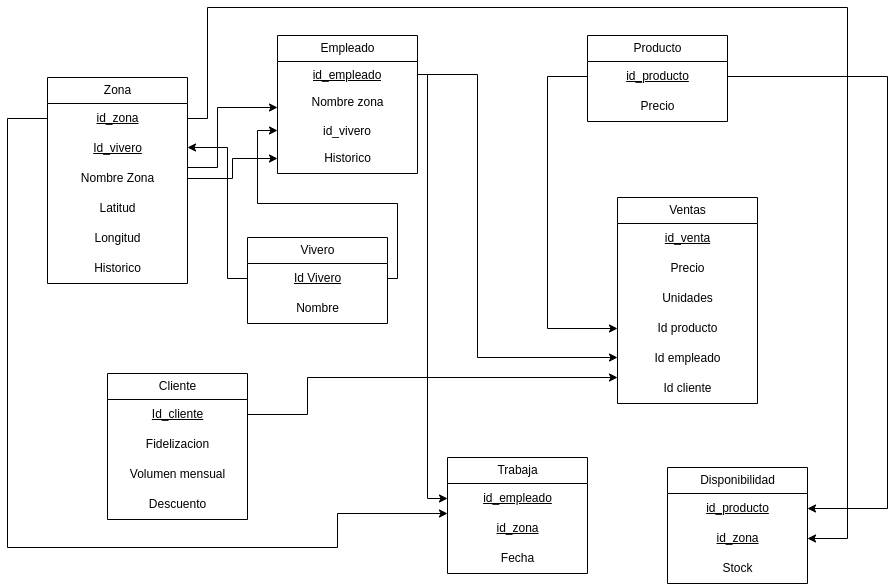

The diagram above was exported from draw.io. Its source (the exported page's mxGraphModel, read from the mxfile embedded in the PNG):
<mxGraphModel dx="926" dy="659" grid="1" gridSize="10" guides="1" tooltips="1" connect="1" arrows="1" fold="1" page="1" pageScale="1" pageWidth="827" pageHeight="1169" math="0" shadow="0">
  <root>
    <mxCell id="0" />
    <mxCell id="1" parent="0" />
    <mxCell id="-owIcrNhjpJvajBglVJ_-1" value="Empleado" style="swimlane;fontStyle=0;childLayout=stackLayout;horizontal=1;startSize=26;fillColor=none;horizontalStack=0;resizeParent=1;resizeParentMax=0;resizeLast=0;collapsible=1;marginBottom=0;html=1;align=center;" parent="1" vertex="1">
      <mxGeometry x="430" y="78" width="140" height="138" as="geometry" />
    </mxCell>
    <mxCell id="-owIcrNhjpJvajBglVJ_-2" value="id_empleado" style="text;strokeColor=none;fillColor=none;align=center;verticalAlign=top;spacingLeft=4;spacingRight=4;overflow=hidden;rotatable=0;points=[[0,0.5],[1,0.5]];portConstraint=eastwest;whiteSpace=wrap;html=1;fontStyle=4" parent="-owIcrNhjpJvajBglVJ_-1" vertex="1">
      <mxGeometry y="26" width="140" height="26" as="geometry" />
    </mxCell>
    <mxCell id="-owIcrNhjpJvajBglVJ_-59" value="Nombre zona" style="text;html=1;align=center;verticalAlign=middle;resizable=0;points=[];autosize=1;strokeColor=none;fillColor=none;fontStyle=0" parent="-owIcrNhjpJvajBglVJ_-1" vertex="1">
      <mxGeometry y="52" width="140" height="30" as="geometry" />
    </mxCell>
    <mxCell id="-owIcrNhjpJvajBglVJ_-5" value="id_vivero" style="text;strokeColor=none;fillColor=none;align=center;verticalAlign=top;spacingLeft=4;spacingRight=4;overflow=hidden;rotatable=0;points=[[0,0.5],[1,0.5]];portConstraint=eastwest;whiteSpace=wrap;html=1;" parent="-owIcrNhjpJvajBglVJ_-1" vertex="1">
      <mxGeometry y="82" width="140" height="26" as="geometry" />
    </mxCell>
    <mxCell id="-owIcrNhjpJvajBglVJ_-60" value="Historico" style="text;html=1;align=center;verticalAlign=middle;resizable=0;points=[];autosize=1;strokeColor=none;fillColor=none;" parent="-owIcrNhjpJvajBglVJ_-1" vertex="1">
      <mxGeometry y="108" width="140" height="30" as="geometry" />
    </mxCell>
    <mxCell id="-owIcrNhjpJvajBglVJ_-8" value="Zona" style="swimlane;fontStyle=0;childLayout=stackLayout;horizontal=1;startSize=26;fillColor=none;horizontalStack=0;resizeParent=1;resizeParentMax=0;resizeLast=0;collapsible=1;marginBottom=0;html=1;" parent="1" vertex="1">
      <mxGeometry x="200" y="120" width="140" height="206" as="geometry" />
    </mxCell>
    <mxCell id="-owIcrNhjpJvajBglVJ_-12" value="id_zona" style="text;html=1;align=center;verticalAlign=middle;resizable=0;points=[];autosize=1;strokeColor=none;fillColor=none;fontStyle=4" parent="-owIcrNhjpJvajBglVJ_-8" vertex="1">
      <mxGeometry y="26" width="140" height="30" as="geometry" />
    </mxCell>
    <mxCell id="-owIcrNhjpJvajBglVJ_-51" value="&lt;u&gt;Id_vivero&lt;/u&gt;" style="text;html=1;align=center;verticalAlign=middle;resizable=0;points=[];autosize=1;strokeColor=none;fillColor=none;" parent="-owIcrNhjpJvajBglVJ_-8" vertex="1">
      <mxGeometry y="56" width="140" height="30" as="geometry" />
    </mxCell>
    <mxCell id="H_pBMggnmihBjXwd2GT_-1" value="Nombre Zona" style="text;html=1;align=center;verticalAlign=middle;resizable=0;points=[];autosize=1;strokeColor=none;fillColor=none;fontStyle=0" vertex="1" parent="-owIcrNhjpJvajBglVJ_-8">
      <mxGeometry y="86" width="140" height="30" as="geometry" />
    </mxCell>
    <mxCell id="-owIcrNhjpJvajBglVJ_-14" value="Latitud" style="text;html=1;align=center;verticalAlign=middle;resizable=0;points=[];autosize=1;strokeColor=none;fillColor=none;" parent="-owIcrNhjpJvajBglVJ_-8" vertex="1">
      <mxGeometry y="116" width="140" height="30" as="geometry" />
    </mxCell>
    <mxCell id="-owIcrNhjpJvajBglVJ_-15" value="Longitud" style="text;html=1;align=center;verticalAlign=middle;resizable=0;points=[];autosize=1;strokeColor=none;fillColor=none;" parent="-owIcrNhjpJvajBglVJ_-8" vertex="1">
      <mxGeometry y="146" width="140" height="30" as="geometry" />
    </mxCell>
    <mxCell id="-owIcrNhjpJvajBglVJ_-43" value="Historico" style="text;html=1;align=center;verticalAlign=middle;resizable=0;points=[];autosize=1;strokeColor=none;fillColor=none;" parent="-owIcrNhjpJvajBglVJ_-8" vertex="1">
      <mxGeometry y="176" width="140" height="30" as="geometry" />
    </mxCell>
    <mxCell id="-owIcrNhjpJvajBglVJ_-16" value="Cliente" style="swimlane;fontStyle=0;childLayout=stackLayout;horizontal=1;startSize=26;fillColor=none;horizontalStack=0;resizeParent=1;resizeParentMax=0;resizeLast=0;collapsible=1;marginBottom=0;html=1;" parent="1" vertex="1">
      <mxGeometry x="260" y="416" width="140" height="146" as="geometry" />
    </mxCell>
    <mxCell id="-owIcrNhjpJvajBglVJ_-17" value="Id_cliente" style="text;html=1;align=center;verticalAlign=middle;resizable=0;points=[];autosize=1;strokeColor=none;fillColor=none;fontStyle=4" parent="-owIcrNhjpJvajBglVJ_-16" vertex="1">
      <mxGeometry y="26" width="140" height="30" as="geometry" />
    </mxCell>
    <mxCell id="-owIcrNhjpJvajBglVJ_-18" value="Fidelizacion" style="text;html=1;align=center;verticalAlign=middle;resizable=0;points=[];autosize=1;strokeColor=none;fillColor=none;" parent="-owIcrNhjpJvajBglVJ_-16" vertex="1">
      <mxGeometry y="56" width="140" height="30" as="geometry" />
    </mxCell>
    <mxCell id="-owIcrNhjpJvajBglVJ_-19" value="Volumen mensual" style="text;html=1;align=center;verticalAlign=middle;resizable=0;points=[];autosize=1;strokeColor=none;fillColor=none;" parent="-owIcrNhjpJvajBglVJ_-16" vertex="1">
      <mxGeometry y="86" width="140" height="30" as="geometry" />
    </mxCell>
    <mxCell id="-owIcrNhjpJvajBglVJ_-20" value="Descuento" style="text;html=1;align=center;verticalAlign=middle;resizable=0;points=[];autosize=1;strokeColor=none;fillColor=none;" parent="-owIcrNhjpJvajBglVJ_-16" vertex="1">
      <mxGeometry y="116" width="140" height="30" as="geometry" />
    </mxCell>
    <mxCell id="-owIcrNhjpJvajBglVJ_-21" value="Ventas" style="swimlane;fontStyle=0;childLayout=stackLayout;horizontal=1;startSize=26;fillColor=none;horizontalStack=0;resizeParent=1;resizeParentMax=0;resizeLast=0;collapsible=1;marginBottom=0;html=1;" parent="1" vertex="1">
      <mxGeometry x="770" y="240" width="140" height="206" as="geometry" />
    </mxCell>
    <mxCell id="-owIcrNhjpJvajBglVJ_-22" value="id_venta" style="text;html=1;align=center;verticalAlign=middle;resizable=0;points=[];autosize=1;strokeColor=none;fillColor=none;fontStyle=4" parent="-owIcrNhjpJvajBglVJ_-21" vertex="1">
      <mxGeometry y="26" width="140" height="30" as="geometry" />
    </mxCell>
    <mxCell id="-owIcrNhjpJvajBglVJ_-23" value="Precio" style="text;html=1;align=center;verticalAlign=middle;resizable=0;points=[];autosize=1;strokeColor=none;fillColor=none;" parent="-owIcrNhjpJvajBglVJ_-21" vertex="1">
      <mxGeometry y="56" width="140" height="30" as="geometry" />
    </mxCell>
    <mxCell id="-owIcrNhjpJvajBglVJ_-24" value="Unidades" style="text;html=1;align=center;verticalAlign=middle;resizable=0;points=[];autosize=1;strokeColor=none;fillColor=none;" parent="-owIcrNhjpJvajBglVJ_-21" vertex="1">
      <mxGeometry y="86" width="140" height="30" as="geometry" />
    </mxCell>
    <mxCell id="1f8EqO2RLGJywQtksM8q-4" value="Id producto" style="text;html=1;align=center;verticalAlign=middle;resizable=0;points=[];autosize=1;strokeColor=none;fillColor=none;" parent="-owIcrNhjpJvajBglVJ_-21" vertex="1">
      <mxGeometry y="116" width="140" height="30" as="geometry" />
    </mxCell>
    <mxCell id="-owIcrNhjpJvajBglVJ_-41" value="Id empleado" style="text;html=1;align=center;verticalAlign=middle;resizable=0;points=[];autosize=1;strokeColor=none;fillColor=none;" parent="-owIcrNhjpJvajBglVJ_-21" vertex="1">
      <mxGeometry y="146" width="140" height="30" as="geometry" />
    </mxCell>
    <mxCell id="-owIcrNhjpJvajBglVJ_-40" value="Id cliente" style="text;html=1;align=center;verticalAlign=middle;resizable=0;points=[];autosize=1;strokeColor=none;fillColor=none;" parent="-owIcrNhjpJvajBglVJ_-21" vertex="1">
      <mxGeometry y="176" width="140" height="30" as="geometry" />
    </mxCell>
    <mxCell id="-owIcrNhjpJvajBglVJ_-31" value="Producto" style="swimlane;fontStyle=0;childLayout=stackLayout;horizontal=1;startSize=26;fillColor=none;horizontalStack=0;resizeParent=1;resizeParentMax=0;resizeLast=0;collapsible=1;marginBottom=0;html=1;" parent="1" vertex="1">
      <mxGeometry x="740" y="78" width="140" height="86" as="geometry" />
    </mxCell>
    <mxCell id="-owIcrNhjpJvajBglVJ_-32" value="id_producto" style="text;html=1;align=center;verticalAlign=middle;resizable=0;points=[];autosize=1;strokeColor=none;fillColor=none;fontStyle=4" parent="-owIcrNhjpJvajBglVJ_-31" vertex="1">
      <mxGeometry y="26" width="140" height="30" as="geometry" />
    </mxCell>
    <mxCell id="-owIcrNhjpJvajBglVJ_-33" value="Precio" style="text;html=1;align=center;verticalAlign=middle;resizable=0;points=[];autosize=1;strokeColor=none;fillColor=none;" parent="-owIcrNhjpJvajBglVJ_-31" vertex="1">
      <mxGeometry y="56" width="140" height="30" as="geometry" />
    </mxCell>
    <mxCell id="-owIcrNhjpJvajBglVJ_-45" value="Disponibilidad" style="swimlane;fontStyle=0;childLayout=stackLayout;horizontal=1;startSize=26;fillColor=none;horizontalStack=0;resizeParent=1;resizeParentMax=0;resizeLast=0;collapsible=1;marginBottom=0;html=1;" parent="1" vertex="1">
      <mxGeometry x="820" y="510" width="140" height="116" as="geometry" />
    </mxCell>
    <mxCell id="-owIcrNhjpJvajBglVJ_-46" value="id_producto" style="text;html=1;align=center;verticalAlign=middle;resizable=0;points=[];autosize=1;strokeColor=none;fillColor=none;fontStyle=4" parent="-owIcrNhjpJvajBglVJ_-45" vertex="1">
      <mxGeometry y="26" width="140" height="30" as="geometry" />
    </mxCell>
    <mxCell id="-owIcrNhjpJvajBglVJ_-47" value="id_zona" style="text;html=1;align=center;verticalAlign=middle;resizable=0;points=[];autosize=1;strokeColor=none;fillColor=none;fontStyle=4" parent="-owIcrNhjpJvajBglVJ_-45" vertex="1">
      <mxGeometry y="56" width="140" height="30" as="geometry" />
    </mxCell>
    <mxCell id="-owIcrNhjpJvajBglVJ_-48" value="Stock" style="text;html=1;align=center;verticalAlign=middle;resizable=0;points=[];autosize=1;strokeColor=none;fillColor=none;" parent="-owIcrNhjpJvajBglVJ_-45" vertex="1">
      <mxGeometry y="86" width="140" height="30" as="geometry" />
    </mxCell>
    <mxCell id="-owIcrNhjpJvajBglVJ_-52" value="Vivero" style="swimlane;fontStyle=0;childLayout=stackLayout;horizontal=1;startSize=26;fillColor=none;horizontalStack=0;resizeParent=1;resizeParentMax=0;resizeLast=0;collapsible=1;marginBottom=0;html=1;" parent="1" vertex="1">
      <mxGeometry x="400" y="280" width="140" height="86" as="geometry" />
    </mxCell>
    <mxCell id="-owIcrNhjpJvajBglVJ_-66" value="Id Vivero" style="text;html=1;align=center;verticalAlign=middle;resizable=0;points=[];autosize=1;strokeColor=none;fillColor=none;fontStyle=4" parent="-owIcrNhjpJvajBglVJ_-52" vertex="1">
      <mxGeometry y="26" width="140" height="30" as="geometry" />
    </mxCell>
    <mxCell id="-owIcrNhjpJvajBglVJ_-57" value="Nombre" style="text;html=1;align=center;verticalAlign=middle;resizable=0;points=[];autosize=1;strokeColor=none;fillColor=none;" parent="-owIcrNhjpJvajBglVJ_-52" vertex="1">
      <mxGeometry y="56" width="140" height="30" as="geometry" />
    </mxCell>
    <mxCell id="-owIcrNhjpJvajBglVJ_-61" value="Trabaja" style="swimlane;fontStyle=0;childLayout=stackLayout;horizontal=1;startSize=26;fillColor=none;horizontalStack=0;resizeParent=1;resizeParentMax=0;resizeLast=0;collapsible=1;marginBottom=0;html=1;" parent="1" vertex="1">
      <mxGeometry x="600" y="500" width="140" height="116" as="geometry" />
    </mxCell>
    <mxCell id="-owIcrNhjpJvajBglVJ_-62" value="id_empleado" style="text;html=1;align=center;verticalAlign=middle;resizable=0;points=[];autosize=1;strokeColor=none;fillColor=none;fontStyle=4" parent="-owIcrNhjpJvajBglVJ_-61" vertex="1">
      <mxGeometry y="26" width="140" height="30" as="geometry" />
    </mxCell>
    <mxCell id="-owIcrNhjpJvajBglVJ_-63" value="id_zona" style="text;html=1;align=center;verticalAlign=middle;resizable=0;points=[];autosize=1;strokeColor=none;fillColor=none;fontStyle=4" parent="-owIcrNhjpJvajBglVJ_-61" vertex="1">
      <mxGeometry y="56" width="140" height="30" as="geometry" />
    </mxCell>
    <mxCell id="-owIcrNhjpJvajBglVJ_-64" value="Fecha" style="text;html=1;align=center;verticalAlign=middle;resizable=0;points=[];autosize=1;strokeColor=none;fillColor=none;" parent="-owIcrNhjpJvajBglVJ_-61" vertex="1">
      <mxGeometry y="86" width="140" height="30" as="geometry" />
    </mxCell>
    <mxCell id="-owIcrNhjpJvajBglVJ_-65" style="edgeStyle=orthogonalEdgeStyle;rounded=0;orthogonalLoop=1;jettySize=auto;html=1;" parent="1" source="H_pBMggnmihBjXwd2GT_-1" target="-owIcrNhjpJvajBglVJ_-59" edge="1">
      <mxGeometry relative="1" as="geometry">
        <Array as="points">
          <mxPoint x="370" y="210" />
          <mxPoint x="370" y="150" />
        </Array>
      </mxGeometry>
    </mxCell>
    <mxCell id="-owIcrNhjpJvajBglVJ_-67" style="edgeStyle=orthogonalEdgeStyle;rounded=0;orthogonalLoop=1;jettySize=auto;html=1;" parent="1" source="-owIcrNhjpJvajBglVJ_-66" target="-owIcrNhjpJvajBglVJ_-51" edge="1">
      <mxGeometry relative="1" as="geometry">
        <Array as="points">
          <mxPoint x="380" y="321" />
          <mxPoint x="380" y="190" />
        </Array>
      </mxGeometry>
    </mxCell>
    <mxCell id="1f8EqO2RLGJywQtksM8q-2" style="edgeStyle=orthogonalEdgeStyle;rounded=0;orthogonalLoop=1;jettySize=auto;html=1;" parent="1" source="-owIcrNhjpJvajBglVJ_-17" target="-owIcrNhjpJvajBglVJ_-40" edge="1">
      <mxGeometry relative="1" as="geometry">
        <Array as="points">
          <mxPoint x="460" y="457" />
          <mxPoint x="460" y="420" />
        </Array>
      </mxGeometry>
    </mxCell>
    <mxCell id="1f8EqO2RLGJywQtksM8q-3" style="edgeStyle=orthogonalEdgeStyle;rounded=0;orthogonalLoop=1;jettySize=auto;html=1;" parent="1" source="-owIcrNhjpJvajBglVJ_-2" target="-owIcrNhjpJvajBglVJ_-41" edge="1">
      <mxGeometry relative="1" as="geometry">
        <Array as="points">
          <mxPoint x="630" y="117" />
          <mxPoint x="630" y="400" />
        </Array>
      </mxGeometry>
    </mxCell>
    <mxCell id="1f8EqO2RLGJywQtksM8q-5" style="edgeStyle=orthogonalEdgeStyle;rounded=0;orthogonalLoop=1;jettySize=auto;html=1;" parent="1" source="-owIcrNhjpJvajBglVJ_-32" target="1f8EqO2RLGJywQtksM8q-4" edge="1">
      <mxGeometry relative="1" as="geometry">
        <Array as="points">
          <mxPoint x="700" y="119" />
          <mxPoint x="700" y="371" />
        </Array>
      </mxGeometry>
    </mxCell>
    <mxCell id="1f8EqO2RLGJywQtksM8q-6" style="edgeStyle=orthogonalEdgeStyle;rounded=0;orthogonalLoop=1;jettySize=auto;html=1;" parent="1" source="-owIcrNhjpJvajBglVJ_-2" target="-owIcrNhjpJvajBglVJ_-62" edge="1">
      <mxGeometry relative="1" as="geometry">
        <Array as="points">
          <mxPoint x="580" y="117" />
          <mxPoint x="580" y="541" />
        </Array>
      </mxGeometry>
    </mxCell>
    <mxCell id="1f8EqO2RLGJywQtksM8q-7" style="edgeStyle=orthogonalEdgeStyle;rounded=0;orthogonalLoop=1;jettySize=auto;html=1;" parent="1" source="-owIcrNhjpJvajBglVJ_-12" target="-owIcrNhjpJvajBglVJ_-63" edge="1">
      <mxGeometry relative="1" as="geometry">
        <Array as="points">
          <mxPoint x="160" y="161" />
          <mxPoint x="160" y="590" />
          <mxPoint x="490" y="590" />
          <mxPoint x="490" y="556" />
        </Array>
      </mxGeometry>
    </mxCell>
    <mxCell id="1f8EqO2RLGJywQtksM8q-8" style="edgeStyle=orthogonalEdgeStyle;rounded=0;orthogonalLoop=1;jettySize=auto;html=1;" parent="1" source="-owIcrNhjpJvajBglVJ_-32" target="-owIcrNhjpJvajBglVJ_-46" edge="1">
      <mxGeometry relative="1" as="geometry">
        <Array as="points">
          <mxPoint x="1040" y="119" />
          <mxPoint x="1040" y="551" />
        </Array>
      </mxGeometry>
    </mxCell>
    <mxCell id="1f8EqO2RLGJywQtksM8q-9" style="edgeStyle=orthogonalEdgeStyle;rounded=0;orthogonalLoop=1;jettySize=auto;html=1;" parent="1" source="-owIcrNhjpJvajBglVJ_-12" target="-owIcrNhjpJvajBglVJ_-47" edge="1">
      <mxGeometry relative="1" as="geometry">
        <Array as="points">
          <mxPoint x="360" y="161" />
          <mxPoint x="360" y="50" />
          <mxPoint x="1000" y="50" />
          <mxPoint x="1000" y="581" />
        </Array>
      </mxGeometry>
    </mxCell>
    <mxCell id="H_pBMggnmihBjXwd2GT_-3" style="edgeStyle=orthogonalEdgeStyle;rounded=0;orthogonalLoop=1;jettySize=auto;html=1;" edge="1" parent="1" source="-owIcrNhjpJvajBglVJ_-66" target="-owIcrNhjpJvajBglVJ_-5">
      <mxGeometry relative="1" as="geometry">
        <Array as="points">
          <mxPoint x="550" y="321" />
          <mxPoint x="550" y="246" />
          <mxPoint x="410" y="246" />
          <mxPoint x="410" y="173" />
        </Array>
      </mxGeometry>
    </mxCell>
    <mxCell id="H_pBMggnmihBjXwd2GT_-4" value="" style="edgeStyle=orthogonalEdgeStyle;rounded=0;orthogonalLoop=1;jettySize=auto;html=1;" edge="1" parent="1" source="H_pBMggnmihBjXwd2GT_-1" target="-owIcrNhjpJvajBglVJ_-60">
      <mxGeometry relative="1" as="geometry" />
    </mxCell>
  </root>
</mxGraphModel>